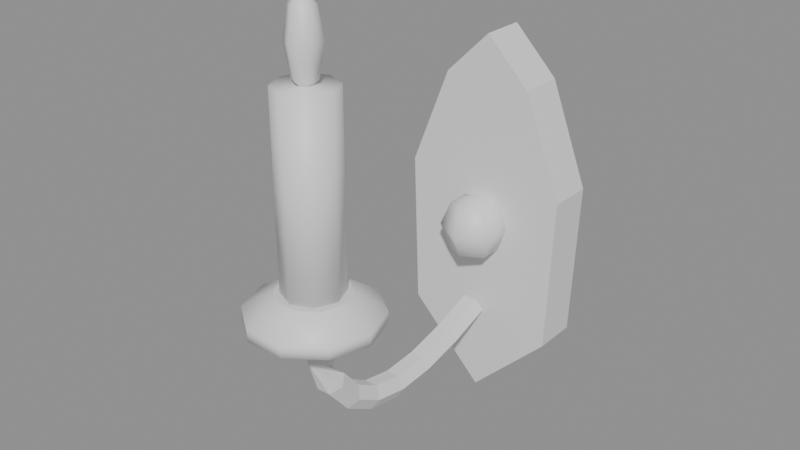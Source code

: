 # Source: sconce.blend  (saved by Blender 5.2.44; exported with 4.5.12 LTS)
import bpy
from mathutils import Matrix  # noqa: F401  (used for matrix-valued properties, if any)

bpy.ops.wm.read_factory_settings(use_empty=True)
scene = bpy.context.scene
scene.name = 'Scene'

# ---- materials (node trees are filled in below, after node groups)
mat_iron = bpy.data.materials.new('iron')
mat_wax = bpy.data.materials.new('wax')
mat_flame = bpy.data.materials.new('flame')

# ---- material node trees
mat_iron.use_nodes = True; mat_iron.node_tree.nodes.clear()
_N = mat_iron.node_tree.nodes; _L = mat_iron.node_tree.links
n0 = _N.new('ShaderNodeBsdfPrincipled'); n0.name = 'Principled BSDF'; n0.location = (-200, 100)
n0.inputs[10].default_value = 0.005
n1 = _N.new('ShaderNodeOutputMaterial'); n1.name = 'Material Output'; n1.location = (200, 100)
_L.new(n0.outputs[0], n1.inputs[0])
n1.is_active_output = True
mat_wax.use_nodes = True; mat_wax.node_tree.nodes.clear()
_N = mat_wax.node_tree.nodes; _L = mat_wax.node_tree.links
n0 = _N.new('ShaderNodeBsdfPrincipled'); n0.name = 'Principled BSDF'; n0.location = (-200, 100)
n0.inputs[10].default_value = 0.005
n1 = _N.new('ShaderNodeOutputMaterial'); n1.name = 'Material Output'; n1.location = (200, 100)
_L.new(n0.outputs[0], n1.inputs[0])
n1.is_active_output = True
mat_flame.use_nodes = True; mat_flame.node_tree.nodes.clear()
_N = mat_flame.node_tree.nodes; _L = mat_flame.node_tree.links
n0 = _N.new('ShaderNodeBsdfPrincipled'); n0.name = 'Principled BSDF'; n0.location = (-200, 100)
n0.inputs[10].default_value = 0.005
n1 = _N.new('ShaderNodeOutputMaterial'); n1.name = 'Material Output'; n1.location = (200, 100)
_L.new(n0.outputs[0], n1.inputs[0])
n1.is_active_output = True

# ---- meshes
me_sconce = bpy.data.meshes.new('sconce')
me_sconce.from_pydata([(0.0, -0.01, -0.17), (0.07, -0.01, -0.1), (0.075, -0.01, 0.04), (0.04, -0.01, 0.13), (0.0, -0.01, 0.17), (-0.04, -0.01, 0.13), (-0.075, -0.01, 0.04), (-0.07, -0.01, -0.1), (0.0, 0.03, -0.17), (0.07, 0.03, -0.1), (0.075, 0.03, 0.04), (0.04, 0.03, 0.13), (0.0, 0.03, 0.17), (-0.04, 0.03, 0.13), (-0.075, 0.03, 0.04), (-0.07, 0.03, -0.1), (0.0, -0.01, -0.17), (0.07, -0.01, -0.1), (0.075, -0.01, 0.04), (0.04, -0.01, 0.13), (0.0, -0.01, 0.17), (-0.04, -0.01, 0.13), (-0.075, -0.01, 0.04), (-0.07, -0.01, -0.1), (0.0, 0.03, -0.17), (0.07, 0.03, -0.1), (0.075, 0.03, 0.04), (0.04, 0.03, 0.13), (0.0, 0.03, 0.17), (-0.04, 0.03, 0.13), (-0.075, 0.03, 0.04), (-0.07, 0.03, -0.1), (0.0, -0.02, 0.03), (0.0, 0.001213, 0.02121), (0.0, 0.01, 0.0), (0.0, 0.001213, -0.02121), (0.0, -0.02, -0.03), (0.006, -0.09488, -0.1135), (0.01837, -0.009393, 0.02121), (0.02598, -0.005, 0.0), (0.01837, -0.009393, -0.02121), (-0.006, -0.09488, -0.1135), (-0.012, -0.09654, -0.1033), (0.01837, -0.03061, 0.02121), (0.02598, -0.035, 0.0), (0.01837, -0.03061, -0.02121), (-0.006, -0.06204, -0.08411), (0.006, -0.06204, -0.08411), (-4.657e-09, -0.04121, 0.02121), (-5.588e-09, -0.05, 0.0), (-4.657e-09, -0.04121, -0.02121), (0.012, -0.05902, -0.09406), (0.006, -0.05599, -0.104), (-0.01837, -0.03061, 0.02121), (-0.02598, -0.035, 0.0), (-0.01837, -0.03061, -0.02121), (-0.006, -0.05599, -0.104), (-0.012, -0.05902, -0.09406), (-0.01837, -0.009393, 0.02121), (-0.02598, -0.005, 0.0), (-0.01837, -0.009393, -0.02121), (-0.006, -0.02352, -0.07022), (0.006, -0.02352, -0.07022), (0.012, -0.02, -0.08), (0.006, -0.01648, -0.08978), (-0.006, -0.01648, -0.08978), (-0.012, -0.02, -0.08), (0.012, -0.09654, -0.1033), (0.006, -0.09819, -0.09302), (-0.006, -0.09819, -0.09302), (-0.012, -0.1311, -0.1057), (-0.006, -0.1316, -0.1161), (0.006, -0.1316, -0.1161), (0.012, -0.1311, -0.1057), (0.006, -0.1306, -0.09533), (-0.006, -0.1306, -0.09533), (-0.012, -0.1614, -0.1), (-0.006, -0.165, -0.1098), (0.006, -0.165, -0.1098), (0.012, -0.1614, -0.1), (0.006, -0.1579, -0.09023), (-0.006, -0.1579, -0.09023), (-0.012, -0.1863, -0.08571), (-0.006, -0.193, -0.09364), (0.006, -0.193, -0.09364), (0.012, -0.1863, -0.08571), (0.006, -0.1796, -0.07777), (-0.006, -0.1796, -0.07777), (-0.012, -0.2048, -0.06328), (-0.006, -0.2138, -0.06849), (0.006, -0.2138, -0.06849), (0.012, -0.2048, -0.06328), (0.006, -0.1958, -0.05808), (-0.006, -0.1958, -0.05808), (0.0, -0.2045, -0.03125), (-0.01039, -0.2103, -0.03265), (-0.01039, -0.222, -0.03546), (-1.47e-18, -0.2278, -0.03686), (0.01039, -0.222, -0.03546), (0.01039, -0.2103, -0.03265), (0.0, -0.2081, 0.001346), (-0.01039, -0.214, 0.0006728), (-0.01039, -0.226, -0.0006728), (-1.47e-18, -0.2319, -0.001346), (0.01039, -0.226, -0.0006728), (0.01039, -0.214, 0.0006728), (-0.012, -0.02, -0.08), (-0.006, -0.01648, -0.08978), (0.006, -0.01648, -0.08978), (0.012, -0.02, -0.08), (0.006, -0.02352, -0.07022), (-0.006, -0.02352, -0.07022), (0.0, -0.2081, 0.001346), (-0.01039, -0.214, 0.0006728), (-0.01039, -0.226, -0.0006728), (-1.47e-18, -0.2319, -0.001346), (0.01039, -0.226, -0.0006728), (0.01039, -0.214, 0.0006728), (0.01, -0.22, -0.005), (0.00809, -0.2141, -0.005), (0.00309, -0.2105, -0.005), (-0.00309, -0.2105, -0.005), (-0.00809, -0.2141, -0.005), (-0.01, -0.22, -0.005), (-0.00809, -0.2259, -0.005), (-0.00309, -0.2295, -0.005), (0.00309, -0.2295, -0.005), (0.00809, -0.2259, -0.005), (0.055, -0.22, 8.979e-18), (0.0445, -0.1877, 8.979e-18), (0.017, -0.1677, 8.979e-18), (-0.017, -0.1677, 8.979e-18), (-0.0445, -0.1877, 8.979e-18), (-0.055, -0.22, 8.979e-18), (-0.0445, -0.2523, 8.979e-18), (-0.017, -0.2723, 8.979e-18), (0.017, -0.2723, 8.979e-18), (0.0445, -0.2523, 8.979e-18), (0.055, -0.22, 0.01), (0.0445, -0.1877, 0.01), (0.017, -0.1677, 0.01), (-0.017, -0.1677, 0.01), (-0.0445, -0.1877, 0.01), (-0.055, -0.22, 0.01), (-0.0445, -0.2523, 0.01), (-0.017, -0.2723, 0.01), (0.017, -0.2723, 0.01), (0.0445, -0.2523, 0.01), (0.03, -0.22, 0.025), (0.02427, -0.2024, 0.025), (0.009271, -0.1915, 0.025), (-0.009271, -0.1915, 0.025), (-0.02427, -0.2024, 0.025), (-0.03, -0.22, 0.025), (-0.02427, -0.2376, 0.025), (-0.009271, -0.2485, 0.025), (0.009271, -0.2485, 0.025), (0.02427, -0.2376, 0.025), (0.01, -0.22, -0.005), (0.00809, -0.2141, -0.005), (0.00309, -0.2105, -0.005), (-0.00309, -0.2105, -0.005), (-0.00809, -0.2141, -0.005), (-0.01, -0.22, -0.005), (-0.00809, -0.2259, -0.005), (-0.00309, -0.2295, -0.005), (0.00309, -0.2295, -0.005), (0.00809, -0.2259, -0.005), (0.03, -0.22, 0.025), (0.02427, -0.2024, 0.025), (0.009271, -0.1915, 0.025), (-0.009271, -0.1915, 0.025), (-0.02427, -0.2024, 0.025), (-0.03, -0.22, 0.025), (-0.02427, -0.2376, 0.025), (-0.009271, -0.2485, 0.025), (0.009271, -0.2485, 0.025), (0.02427, -0.2376, 0.025), (0.0, -0.2098, 0.2405), (0.0, -0.22, 0.251), (0.0, -0.195, 0.015), (0.0, -0.195, 0.185), (0.01768, -0.2023, 0.015), (0.01768, -0.2023, 0.185), (0.025, -0.22, 0.015), (0.025, -0.22, 0.185), (0.01768, -0.2377, 0.015), (0.01768, -0.2377, 0.185), (0.0, -0.245, 0.015), (0.0, -0.245, 0.185), (-0.01768, -0.2377, 0.015), (-0.01768, -0.2377, 0.185), (-0.025, -0.22, 0.015), (-0.025, -0.22, 0.185), (-0.01768, -0.2023, 0.015), (-0.01768, -0.2023, 0.185), (0.0, -0.2056, 0.215), (0.0, -0.2098, 0.1895), (0.0, -0.22, 0.179), (0.008818, -0.2149, 0.2405), (0.01247, -0.2128, 0.215), (0.008818, -0.2149, 0.1895), (0.008818, -0.2251, 0.2405), (0.01247, -0.2272, 0.215), (0.008818, -0.2251, 0.1895), (-1.49e-09, -0.2302, 0.2405), (-2.608e-09, -0.2344, 0.215), (-1.49e-09, -0.2302, 0.1895), (-0.008818, -0.2251, 0.2405), (-0.01247, -0.2272, 0.215), (-0.008818, -0.2251, 0.1895), (-0.008818, -0.2149, 0.2405), (-0.01247, -0.2128, 0.215), (-0.008818, -0.2149, 0.1895)], [], [(0, 8, 9, 1), (1, 9, 10, 2), (2, 10, 11, 3), (3, 11, 12, 4), (4, 12, 13, 5), (5, 13, 14, 6), (6, 14, 15, 7), (7, 15, 8, 0), (23, 16, 17, 18, 19, 20, 21, 22), (24, 31, 30, 29, 28, 27, 26, 25), (35, 34, 39, 40), (33, 32, 38), (36, 35, 40), (34, 33, 38, 39), (40, 39, 44, 45), (38, 32, 43), (36, 40, 45), (39, 38, 43, 44), (45, 44, 49, 50), (43, 32, 48), (36, 45, 50), (44, 43, 48, 49), (50, 49, 54, 55), (48, 32, 53), (36, 50, 55), (49, 48, 53, 54), (54, 53, 58, 59), (55, 54, 59, 60), (53, 32, 58), (36, 55, 60), (36, 60, 35), (59, 58, 33, 34), (60, 59, 34, 35), (58, 32, 33), (66, 65, 56, 57), (65, 64, 52, 56), (64, 63, 51, 52), (63, 62, 47, 51), (62, 61, 46, 47), (61, 66, 57, 46), (57, 56, 41, 42), (56, 52, 37, 41), (52, 51, 67, 37), (51, 47, 68, 67), (47, 46, 69, 68), (46, 57, 42, 69), (42, 41, 71, 70), (41, 37, 72, 71), (37, 67, 73, 72), (67, 68, 74, 73), (68, 69, 75, 74), (69, 42, 70, 75), (70, 71, 77, 76), (71, 72, 78, 77), (72, 73, 79, 78), (73, 74, 80, 79), (74, 75, 81, 80), (75, 70, 76, 81), (76, 77, 83, 82), (77, 78, 84, 83), (78, 79, 85, 84), (79, 80, 86, 85), (80, 81, 87, 86), (81, 76, 82, 87), (82, 83, 89, 88), (83, 84, 90, 89), (84, 85, 91, 90), (85, 86, 92, 91), (86, 87, 93, 92), (87, 82, 88, 93), (88, 89, 95, 94), (89, 90, 96, 95), (90, 91, 97, 96), (91, 92, 98, 97), (92, 93, 99, 98), (93, 88, 94, 99), (94, 95, 101, 100), (95, 96, 102, 101), (96, 97, 103, 102), (97, 98, 104, 103), (98, 99, 105, 104), (99, 94, 100, 105), (111, 110, 109, 108, 107, 106), (112, 113, 114, 115, 116, 117), (118, 119, 129, 128), (119, 120, 130, 129), (120, 121, 131, 130), (121, 122, 132, 131), (122, 123, 133, 132), (123, 124, 134, 133), (124, 125, 135, 134), (125, 126, 136, 135), (126, 127, 137, 136), (127, 118, 128, 137), (128, 129, 139, 138), (129, 130, 140, 139), (130, 131, 141, 140), (131, 132, 142, 141), (132, 133, 143, 142), (133, 134, 144, 143), (134, 135, 145, 144), (135, 136, 146, 145), (136, 137, 147, 146), (137, 128, 138, 147), (138, 139, 149, 148), (139, 140, 150, 149), (140, 141, 151, 150), (141, 142, 152, 151), (142, 143, 153, 152), (143, 144, 154, 153), (144, 145, 155, 154), (145, 146, 156, 155), (146, 147, 157, 156), (147, 138, 148, 157), (167, 166, 165, 164, 163, 162, 161, 160, 159, 158), (168, 177, 176, 175, 174, 173, 172, 171, 170, 169), (207, 206, 209, 210), (199, 179, 202), (180, 181, 183, 182), (198, 207, 210), (198, 201, 204), (182, 183, 185, 184), (202, 179, 205), (200, 199, 202, 203), (184, 185, 187, 186), (203, 202, 205, 206), (196, 178, 199, 200), (186, 187, 189, 188), (198, 204, 207), (197, 196, 200, 201), (188, 189, 191, 190), (204, 203, 206, 207), (198, 197, 201), (190, 191, 193, 192), (183, 181, 195, 193, 191, 189, 187, 185), (178, 179, 199), (192, 193, 195, 194), (205, 179, 208), (201, 200, 203, 204), (194, 195, 181, 180), (180, 182, 184, 186, 188, 190, 192, 194), (206, 205, 208, 209), (208, 179, 211), (210, 209, 212, 213), (198, 210, 213), (209, 208, 211, 212), (211, 179, 178), (213, 212, 196, 197), (198, 213, 197), (212, 211, 178, 196)])
me_sconce.polygons.foreach_set('use_smooth', [0, 0, 0, 0, 0, 0, 0, 0, 0, 0, 1, 1, 1, 1, 1, 1, 1, 1, 1, 1, 1, 1, 1, 1, 1, 1, 1, 1, 1, 1, 1, 1, 1, 1, 0, 0, 0, 0, 0, 0, 0, 0, 0, 0, 0, 0, 0, 0, 0, 0, 0, 0, 0, 0, 0, 0, 0, 0, 0, 0, 0, 0, 0, 0, 0, 0, 0, 0, 0, 0, 0, 0, 0, 0, 0, 0, 0, 0, 0, 0, 0, 0, 0, 0, 1, 1, 1, 1, 1, 1, 1, 1, 1, 1, 1, 1, 1, 1, 1, 1, 1, 1, 1, 1, 1, 1, 1, 1, 1, 1, 1, 1, 1, 1, 0, 0, 1, 1, 1, 1, 1, 1, 1, 1, 1, 1, 1, 1, 1, 1, 1, 1, 1, 1, 1, 1, 1, 1, 1, 1, 1, 1, 1, 1, 1, 1, 1, 1, 1, 1])
me_sconce.polygons.foreach_set('material_index', [0, 0, 0, 0, 0, 0, 0, 0, 0, 0, 0, 0, 0, 0, 0, 0, 0, 0, 0, 0, 0, 0, 0, 0, 0, 0, 0, 0, 0, 0, 0, 0, 0, 0, 0, 0, 0, 0, 0, 0, 0, 0, 0, 0, 0, 0, 0, 0, 0, 0, 0, 0, 0, 0, 0, 0, 0, 0, 0, 0, 0, 0, 0, 0, 0, 0, 0, 0, 0, 0, 0, 0, 0, 0, 0, 0, 0, 0, 0, 0, 0, 0, 0, 0, 0, 0, 0, 0, 0, 0, 0, 0, 0, 0, 0, 0, 0, 0, 0, 0, 0, 0, 0, 0, 0, 0, 0, 0, 0, 0, 0, 0, 0, 0, 0, 0, 2, 2, 1, 2, 2, 1, 2, 2, 1, 2, 2, 1, 2, 2, 1, 2, 2, 1, 1, 2, 1, 2, 2, 1, 1, 2, 2, 2, 2, 2, 2, 2, 2, 2])
_uv = me_sconce.uv_layers.new(name='Float2')
_uv.uv.foreach_set('vector', [-0.01, -0.17, 0.03, -0.17, 0.03, -0.1, -0.01, -0.1, -0.01, -0.1, 0.03, -0.1, 0.03, 0.04, -0.01, 0.04, -0.01, 0.04, 0.03, 0.04, 0.03, 0.13, -0.01, 0.13, -0.01, 0.13, 0.03, 0.13, 0.03, 0.17, -0.01, 0.17, -0.01, 0.17, 0.03, 0.17, 0.03, 0.13, -0.01, 0.13, -0.01, 0.13, 0.03, 0.13, 0.03, 0.04, -0.01, 0.04, -0.01, 0.04, 0.03, 0.04, 0.03, -0.1, -0.01, -0.1, -0.01, -0.1, 0.03, -0.1, 0.03, -0.17, -0.01, -0.17, -0.07, -0.1, 0.0, -0.17, 0.07, -0.1, 0.075, 0.04, 0.04, 0.13, 0.0, 0.17, -0.04, 0.13, -0.075, 0.04, 0.0, -0.17, -0.07, -0.1, -0.075, 0.04, -0.04, 0.13, 0.0, 0.17, 0.04, 0.13, 0.075, 0.04, 0.07, -0.1, 0.0, -0.02121, 0.0, 0.0, 0.02598, 0.0, 0.01837, -0.02121, 0.0, 0.001213, 0.0, -0.02, 0.01837, -0.009393, 0.0, -0.02, 0.0, 0.001213, 0.01837, -0.009393, 0.0, 0.0, 0.0, 0.02121, 0.01837, 0.02121, 0.02598, 0.0, -0.009393, -0.02121, -0.005, 0.0, -0.035, 0.0, -0.03061, -0.02121, 0.01837, -0.009393, 0.0, -0.02, 0.01837, -0.03061, 0.0, -0.02, 0.01837, -0.009393, 0.01837, -0.03061, -0.005, 0.0, -0.009393, 0.02121, -0.03061, 0.02121, -0.035, 0.0, 0.01837, -0.02121, 0.02598, 0.0, -5.588e-09, 0.0, -4.657e-09, -0.02121, 0.01837, -0.03061, 0.0, -0.02, -4.657e-09, -0.04121, 0.0, -0.02, 0.01837, -0.03061, -4.657e-09, -0.04121, 0.02598, 0.0, 0.01837, 0.02121, -4.657e-09, 0.02121, -5.588e-09, 0.0, -4.657e-09, -0.02121, -5.588e-09, 0.0, -0.02598, 0.0, -0.01837, -0.02121, -4.657e-09, -0.04121, 0.0, -0.02, -0.01837, -0.03061, 0.0, -0.02, -4.657e-09, -0.04121, -0.01837, -0.03061, -5.588e-09, 0.0, -4.657e-09, 0.02121, -0.01837, 0.02121, -0.02598, 0.0, -0.035, 0.0, -0.03061, 0.02121, -0.009393, 0.02121, -0.005, 0.0, -0.03061, -0.02121, -0.035, 0.0, -0.005, 0.0, -0.009393, -0.02121, -0.01837, -0.03061, 0.0, -0.02, -0.01837, -0.009393, 0.0, -0.02, -0.01837, -0.03061, -0.01837, -0.009393, 0.0, -0.02, -0.01837, -0.009393, 0.0, 0.001213, -0.02598, 0.0, -0.01837, 0.02121, 0.0, 0.02121, 0.0, 0.0, -0.01837, -0.02121, -0.02598, 0.0, 0.0, 0.0, 0.0, -0.02121, -0.01837, -0.009393, 0.0, -0.02, 0.0, 0.001213, -0.02, -0.08, -0.01648, -0.08978, -0.05599, -0.104, -0.05902, -0.09406, -0.006, -0.01648, 0.006, -0.01648, 0.006, -0.05599, -0.006, -0.05599, -0.01648, -0.08978, -0.02, -0.08, -0.05902, -0.09406, -0.05599, -0.104, -0.02, -0.08, -0.02352, -0.07022, -0.06204, -0.08411, -0.05902, -0.09406, 0.006, -0.02352, -0.006, -0.02352, -0.006, -0.06204, 0.006, -0.06204, -0.02352, -0.07022, -0.02, -0.08, -0.05902, -0.09406, -0.06204, -0.08411, -0.05902, -0.09406, -0.05599, -0.104, -0.09488, -0.1135, -0.09654, -0.1033, -0.006, -0.05599, 0.006, -0.05599, 0.006, -0.09488, -0.006, -0.09488, -0.05599, -0.104, -0.05902, -0.09406, -0.09654, -0.1033, -0.09488, -0.1135, -0.05902, -0.09406, -0.06204, -0.08411, -0.09819, -0.09302, -0.09654, -0.1033, 0.006, -0.06204, -0.006, -0.06204, -0.006, -0.09819, 0.006, -0.09819, -0.06204, -0.08411, -0.05902, -0.09406, -0.09654, -0.1033, -0.09819, -0.09302, -0.09654, -0.1033, -0.09488, -0.1135, -0.1316, -0.1161, -0.1311, -0.1057, -0.006, -0.09488, 0.006, -0.09488, 0.006, -0.1316, -0.006, -0.1316, -0.09488, -0.1135, -0.09654, -0.1033, -0.1311, -0.1057, -0.1316, -0.1161, -0.09654, -0.1033, -0.09819, -0.09302, -0.1306, -0.09533, -0.1311, -0.1057, 0.006, -0.09819, -0.006, -0.09819, -0.006, -0.1306, 0.006, -0.1306, -0.09819, -0.09302, -0.09654, -0.1033, -0.1311, -0.1057, -0.1306, -0.09533, -0.1311, -0.1057, -0.1316, -0.1161, -0.165, -0.1098, -0.1614, -0.1, -0.006, -0.1316, 0.006, -0.1316, 0.006, -0.165, -0.006, -0.165, -0.1316, -0.1161, -0.1311, -0.1057, -0.1614, -0.1, -0.165, -0.1098, -0.1311, -0.1057, -0.1306, -0.09533, -0.1579, -0.09023, -0.1614, -0.1, 0.006, -0.1306, -0.006, -0.1306, -0.006, -0.1579, 0.006, -0.1579, -0.1306, -0.09533, -0.1311, -0.1057, -0.1614, -0.1, -0.1579, -0.09023, -0.1614, -0.1, -0.165, -0.1098, -0.193, -0.09364, -0.1863, -0.08571, -0.006, -0.165, 0.006, -0.165, 0.006, -0.193, -0.006, -0.193, -0.165, -0.1098, -0.1614, -0.1, -0.1863, -0.08571, -0.193, -0.09364, -0.1614, -0.1, -0.1579, -0.09023, -0.1796, -0.07777, -0.1863, -0.08571, 0.006, -0.1579, -0.006, -0.1579, -0.006, -0.1796, 0.006, -0.1796, -0.1579, -0.09023, -0.1614, -0.1, -0.1863, -0.08571, -0.1796, -0.07777, -0.1863, -0.08571, -0.193, -0.09364, -0.2138, -0.06849, -0.2048, -0.06328, -0.006, -0.09364, 0.006, -0.09364, 0.006, -0.06849, -0.006, -0.06849, -0.193, -0.09364, -0.1863, -0.08571, -0.2048, -0.06328, -0.2138, -0.06849, -0.1863, -0.08571, -0.1796, -0.07777, -0.1958, -0.05808, -0.2048, -0.06328, 0.006, -0.07777, -0.006, -0.07777, -0.006, -0.05808, 0.006, -0.05808, -0.1796, -0.07777, -0.1863, -0.08571, -0.2048, -0.06328, -0.1958, -0.05808, -0.2048, -0.06328, -0.2138, -0.06849, -0.2103, -0.03265, -0.2045, -0.03125, -0.2138, -0.06849, -0.2138, -0.06849, -0.222, -0.03546, -0.2103, -0.03265, 0.006, -0.06849, 0.012, -0.06328, -1.47e-18, -0.03686, -0.01039, -0.03546, -0.2048, -0.06328, -0.1958, -0.05808, -0.222, -0.03546, -0.2278, -0.03686, -0.1958, -0.05808, -0.1958, -0.05808, -0.2103, -0.03265, -0.222, -0.03546, -0.006, -0.05808, -0.012, -0.06328, 0.0, -0.03125, 0.01039, -0.03265, 0.0, -0.03125, -0.01039, -0.03265, -0.01039, 0.0006728, 0.0, 0.001346, -0.2103, -0.03265, -0.222, -0.03546, -0.226, -0.0006728, -0.214, 0.0006728, -0.01039, -0.03546, -1.47e-18, -0.03686, -1.47e-18, -0.001346, -0.01039, -0.0006728, -1.47e-18, -0.03686, 0.01039, -0.03546, 0.01039, -0.0006728, -1.47e-18, -0.001346, -0.222, -0.03546, -0.2103, -0.03265, -0.214, 0.0006728, -0.226, -0.0006728, 0.01039, -0.03265, 0.0, -0.03125, 0.0, 0.001346, 0.01039, 0.0006728, -0.006, -0.07022, 0.006, -0.07022, 0.012, -0.08, 0.006, -0.08978, -0.006, -0.08978, -0.012, -0.08, 0.0, -0.2081, -0.01039, -0.214, -0.01039, -0.226, -1.47e-18, -0.2319, 0.01039, -0.226, 0.01039, -0.214, 0.01, -0.22, 0.00809, -0.2141, 0.0445, -0.1877, 0.055, -0.22, 0.00809, -0.2141, 0.00309, -0.2105, 0.017, -0.1677, 0.0445, -0.1877, 0.00309, -0.2105, -0.00309, -0.2105, -0.017, -0.1677, 0.017, -0.1677, -0.00309, -0.2105, -0.00809, -0.2141, -0.0445, -0.1877, -0.017, -0.1677, -0.00809, -0.2141, -0.01, -0.22, -0.055, -0.22, -0.0445, -0.1877, -0.01, -0.22, -0.00809, -0.2259, -0.0445, -0.2523, -0.055, -0.22, -0.00809, -0.2259, -0.00309, -0.2295, -0.017, -0.2723, -0.0445, -0.2523, -0.00309, -0.2295, 0.00309, -0.2295, 0.017, -0.2723, -0.017, -0.2723, 0.00309, -0.2295, 0.00809, -0.2259, 0.0445, -0.2523, 0.017, -0.2723, 0.00809, -0.2259, 0.01, -0.22, 0.055, -0.22, 0.0445, -0.2523, -0.22, 8.979e-18, -0.1877, 8.979e-18, -0.1877, 0.01, -0.22, 0.01, 0.0445, 8.979e-18, 0.017, 8.979e-18, 0.017, 0.01, 0.0445, 0.01, 0.017, 8.979e-18, -0.017, 8.979e-18, -0.017, 0.01, 0.017, 0.01, -0.017, 8.979e-18, -0.0445, 8.979e-18, -0.0445, 0.01, -0.017, 0.01, -0.1877, 8.979e-18, -0.22, 8.979e-18, -0.22, 0.01, -0.1877, 0.01, -0.22, 8.979e-18, -0.2523, 8.979e-18, -0.2523, 0.01, -0.22, 0.01, -0.0445, 8.979e-18, -0.017, 8.979e-18, -0.017, 0.01, -0.0445, 0.01, -0.017, 8.979e-18, 0.017, 8.979e-18, 0.017, 0.01, -0.017, 0.01, 0.017, 8.979e-18, 0.0445, 8.979e-18, 0.0445, 0.01, 0.017, 0.01, -0.2523, 8.979e-18, -0.22, 8.979e-18, -0.22, 0.01, -0.2523, 0.01, 0.055, -0.22, 0.0445, -0.1877, 0.02427, -0.2024, 0.03, -0.22, 0.0445, -0.1877, 0.017, -0.1677, 0.009271, -0.1915, 0.02427, -0.2024, 0.017, -0.1677, -0.017, -0.1677, -0.009271, -0.1915, 0.009271, -0.1915, -0.017, -0.1677, -0.0445, -0.1877, -0.02427, -0.2024, -0.009271, -0.1915, -0.0445, -0.1877, -0.055, -0.22, -0.03, -0.22, -0.02427, -0.2024, -0.055, -0.22, -0.0445, -0.2523, -0.02427, -0.2376, -0.03, -0.22, -0.0445, -0.2523, -0.017, -0.2723, -0.009271, -0.2485, -0.02427, -0.2376, -0.017, -0.2723, 0.017, -0.2723, 0.009271, -0.2485, -0.009271, -0.2485, 0.017, -0.2723, 0.0445, -0.2523, 0.02427, -0.2376, 0.009271, -0.2485, 0.0445, -0.2523, 0.055, -0.22, 0.03, -0.22, 0.02427, -0.2376, 0.00809, -0.2259, 0.00309, -0.2295, -0.00309, -0.2295, -0.00809, -0.2259, -0.01, -0.22, -0.00809, -0.2141, -0.00309, -0.2105, 0.00309, -0.2105, 0.00809, -0.2141, 0.01, -0.22, 0.03, -0.22, 0.02427, -0.2376, 0.009271, -0.2485, -0.009271, -0.2485, -0.02427, -0.2376, -0.03, -0.22, -0.02427, -0.2024, -0.009271, -0.1915, 0.009271, -0.1915, 0.02427, -0.2024, -1.49e-09, 0.1895, -2.608e-09, 0.215, -0.01247, 0.215, -0.008818, 0.1895, -0.2149, 0.2405, -0.22, 0.251, -0.2251, 0.2405, 0.0, 0.015, 0.0, 0.185, 0.01768, 0.185, 0.01768, 0.015, 0.0, 0.179, -1.49e-09, 0.1895, -0.008818, 0.1895, -0.22, 0.179, -0.2149, 0.1895, -0.2251, 0.1895, -0.2023, 0.015, -0.2023, 0.185, -0.22, 0.185, -0.22, 0.015, 0.008818, 0.2405, 0.0, 0.251, -1.49e-09, 0.2405, -0.2128, 0.215, -0.2149, 0.2405, -0.2251, 0.2405, -0.2272, 0.215, -0.22, 0.015, -0.22, 0.185, -0.2377, 0.185, -0.2377, 0.015, 0.01247, 0.215, 0.008818, 0.2405, -1.49e-09, 0.2405, -2.608e-09, 0.215, 0.0, 0.215, 0.0, 0.2405, 0.008818, 0.2405, 0.01247, 0.215, 0.01768, 0.015, 0.01768, 0.185, 0.0, 0.185, 0.0, 0.015, 0.0, 0.179, 0.008818, 0.1895, -1.49e-09, 0.1895, 0.0, 0.1895, 0.0, 0.215, 0.01247, 0.215, 0.008818, 0.1895, 0.0, 0.015, 0.0, 0.185, -0.01768, 0.185, -0.01768, 0.015, 0.008818, 0.1895, 0.01247, 0.215, -2.608e-09, 0.215, -1.49e-09, 0.1895, 0.0, 0.179, 0.0, 0.1895, 0.008818, 0.1895, -0.2377, 0.015, -0.2377, 0.185, -0.22, 0.185, -0.22, 0.015, 0.01768, -0.2023, 0.0, -0.195, -0.01768, -0.2023, -0.025, -0.22, -0.01768, -0.2377, 0.0, -0.245, 0.01768, -0.2377, 0.025, -0.22, 0.0, 0.2405, 0.0, 0.251, 0.008818, 0.2405, -0.22, 0.015, -0.22, 0.185, -0.2023, 0.185, -0.2023, 0.015, -1.49e-09, 0.2405, 0.0, 0.251, -0.008818, 0.2405, -0.2149, 0.1895, -0.2128, 0.215, -0.2272, 0.215, -0.2251, 0.1895, -0.01768, 0.015, -0.01768, 0.185, 0.0, 0.185, 0.0, 0.015, 0.0, -0.195, 0.01768, -0.2023, 0.025, -0.22, 0.01768, -0.2377, 0.0, -0.245, -0.01768, -0.2377, -0.025, -0.22, -0.01768, -0.2023, -2.608e-09, 0.215, -1.49e-09, 0.2405, -0.008818, 0.2405, -0.01247, 0.215, -0.2251, 0.2405, -0.22, 0.251, -0.2149, 0.2405, -0.2251, 0.1895, -0.2272, 0.215, -0.2128, 0.215, -0.2149, 0.1895, -0.22, 0.179, -0.2251, 0.1895, -0.2149, 0.1895, -0.2272, 0.215, -0.2251, 0.2405, -0.2149, 0.2405, -0.2128, 0.215, -0.008818, 0.2405, 0.0, 0.251, 0.0, 0.2405, -0.008818, 0.1895, -0.01247, 0.215, 0.0, 0.215, 0.0, 0.1895, 0.0, 0.179, -0.008818, 0.1895, 0.0, 0.1895, -0.01247, 0.215, -0.008818, 0.2405, 0.0, 0.2405, 0.0, 0.215])
me_sconce.materials.append(mat_iron)
me_sconce.materials.append(mat_wax)
me_sconce.materials.append(mat_flame)
me_sconce.update()

# ---- objects
ob_sconce = bpy.data.objects.new('sconce', None)
ob_sconce_mesh = bpy.data.objects.new('sconce_mesh', me_sconce)

# ---- transforms, parenting, visibility, modifiers, constraints
ob_sconce.location = (0.0, 0.0, 0.0)
ob_sconce_mesh.parent = ob_sconce
ob_sconce_mesh.location = (0.0, 0.0, 0.0)

# ---- collection membership
scene.collection.objects.link(ob_sconce)
scene.collection.objects.link(ob_sconce_mesh)

# ---- scene / render settings (as saved in the file)
scene.frame_start = 1; scene.frame_end = 250; scene.frame_set(1)
scene.render.engine = 'BLENDER_EEVEE_NEXT'
scene.render.bake_bias = 0.0
scene.render.bake_samples = 0
scene.render.compositor_device = 'GPU'
scene.eevee.use_volume_custom_range = False
scene.eevee.fast_gi_thickness_near = 0.1
scene.eevee.fast_gi_thickness_far = 0.0
scene.eevee.ray_tracing_options.screen_trace_thickness = 0.1
bpy.context.view_layer.update()

# ---- added for rendering (the .blend has no active camera and no usable light): camera, sun + grey world if the file has none
cam_auto = bpy.data.cameras.new('AutoCamera')
cam_auto.lens = 50.0
cam_auto.sensor_width = 36.0
cam_auto.clip_end = 1000.0
ob_auto_camera = bpy.data.objects.new('AutoCamera', cam_auto)
scene.collection.objects.link(ob_auto_camera)
ob_auto_camera.location = (0.499219, -0.720217, 0.439876)
ob_auto_camera.rotation_euler = (1.09748, -7.21219e-08, 0.694738)
scene.camera = ob_auto_camera
light_auto_sun = bpy.data.lights.new('AutoSun', 'SUN')
light_auto_sun.energy = 3.0
light_auto_sun.angle = 0.0523599
ob_auto_sun = bpy.data.objects.new('AutoSun', light_auto_sun)
scene.collection.objects.link(ob_auto_sun)
ob_auto_sun.rotation_euler = (0.872665, 0.174533, 0.523599)
if scene.world is None:
    world_auto = bpy.data.worlds.new('AutoWorld')
    world_auto.color = (0.3, 0.3, 0.3)
    scene.world = world_auto
bpy.context.view_layer.update()

